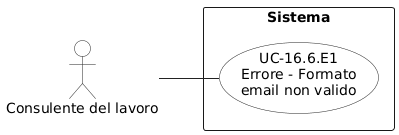

The diagram above was rendered by PlantUML. Its source (embedded in the PNG):
@startuml
left to right direction
skinparam shadowing false
skinparam backgroundColor white
skinparam packageStyle rectangle
skinparam linetype polyline

skinparam usecase {
  BorderColor #222222
  BackgroundColor white
  ArrowColor #222222
}
skinparam actor {
  BorderColor #222222
  BackgroundColor white
  ArrowColor #222222
}

actor "Consulente del lavoro" as CL

rectangle "Sistema" {
  usecase "UC-16.6.E1\nErrore - Formato\nemail non valido" as UC166E1
}

CL -- UC166E1
@enduml